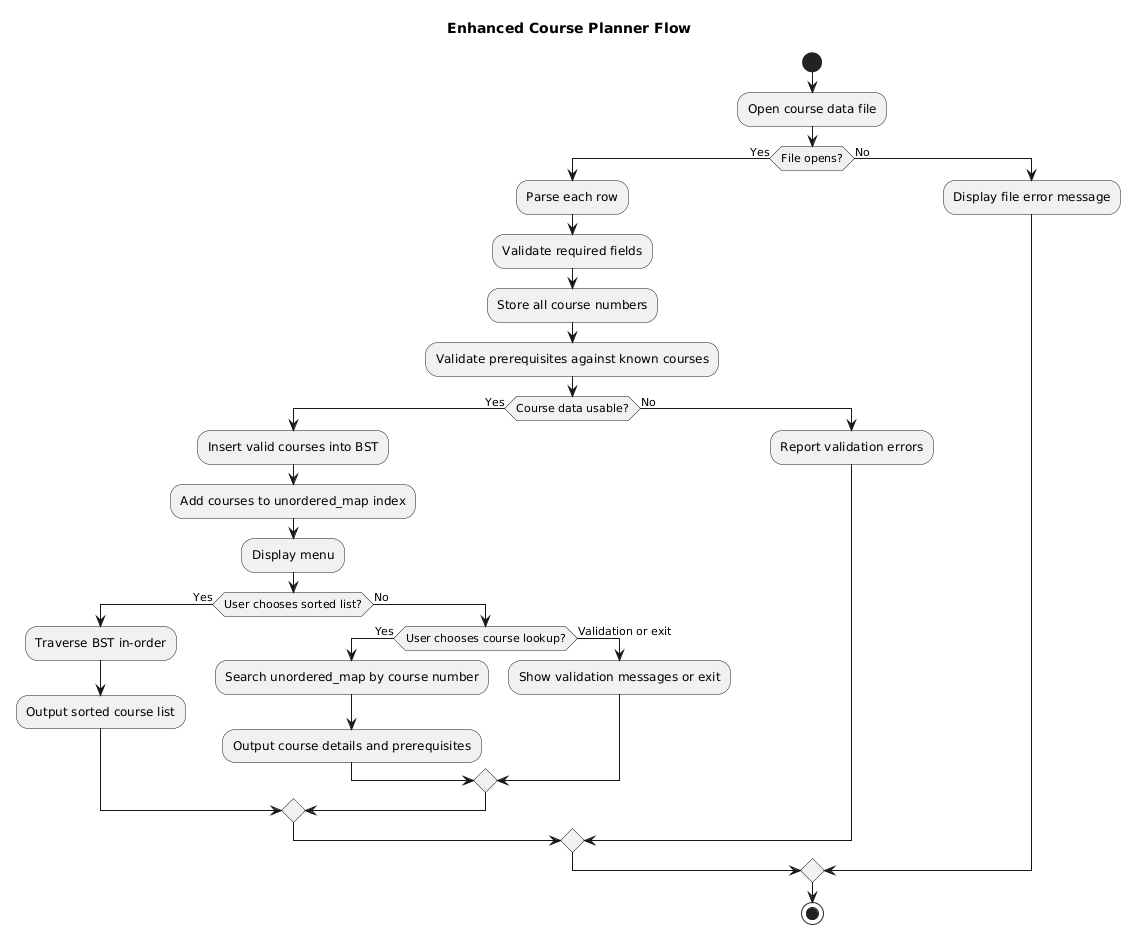

The diagram above was rendered by PlantUML. Its source (embedded in the PNG):
@startuml
title Enhanced Course Planner Flow
start
:Open course data file;
if (File opens?) then (Yes)
  :Parse each row;
  :Validate required fields;
  :Store all course numbers;
  :Validate prerequisites against known courses;
  if (Course data usable?) then (Yes)
    :Insert valid courses into BST;
    :Add courses to unordered_map index;
    :Display menu;
    if (User chooses sorted list?) then (Yes)
      :Traverse BST in-order;
      :Output sorted course list;
    else (No)
      if (User chooses course lookup?) then (Yes)
        :Search unordered_map by course number;
        :Output course details and prerequisites;
      else (Validation or exit)
        :Show validation messages or exit;
      endif
    endif
  else (No)
    :Report validation errors;
  endif
else (No)
  :Display file error message;
endif
stop
@enduml